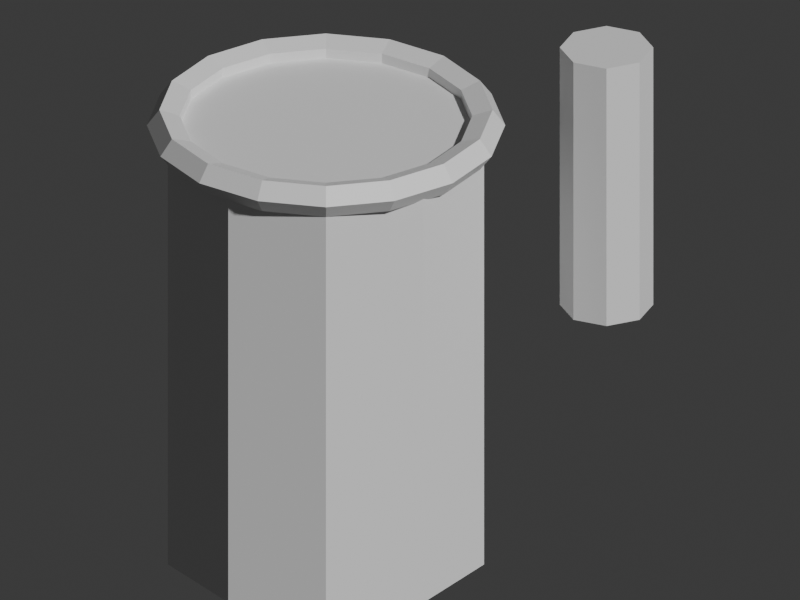 # Source: bamboo_takeshibuki.blend  (saved by Blender 5.2.45; exported with 4.5.12 LTS)
import bpy
from mathutils import Matrix  # noqa: F401  (used for matrix-valued properties, if any)

bpy.ops.wm.read_factory_settings(use_empty=True)
scene = bpy.context.scene
scene.name = 'Scene'

# ---- collections
col_collection = bpy.data.collections.new('Collection'); scene.collection.children.link(col_collection)

# ---- materials (node trees are filled in below, after node groups)
mat_bamboo2 = bpy.data.materials.new('bamboo2')
mat_bamboo2.diffuse_color = (0.43, 0.57, 0.3, 1.0)
mat_wood2 = bpy.data.materials.new('wood2')
mat_wood2.diffuse_color = (0.7, 0.45, 0.22, 1.0)
mat_bamboo = bpy.data.materials.new('bamboo')
mat_bamboo.diffuse_color = (0.65, 0.64, 0.32, 1.0)

# ---- material node trees
mat_bamboo2.use_nodes = True; mat_bamboo2.node_tree.nodes.clear()
_N = mat_bamboo2.node_tree.nodes; _L = mat_bamboo2.node_tree.links
n0 = _N.new('ShaderNodeBsdfPrincipled'); n0.name = 'Principled BSDF'; n0.location = (-200, 100)
n0.inputs[10].default_value = 0.005
n1 = _N.new('ShaderNodeOutputMaterial'); n1.name = 'Material Output'; n1.location = (200, 100)
_L.new(n0.outputs[0], n1.inputs[0])
n1.is_active_output = True
mat_wood2.use_nodes = True; mat_wood2.node_tree.nodes.clear()
_N = mat_wood2.node_tree.nodes; _L = mat_wood2.node_tree.links
n0 = _N.new('ShaderNodeBsdfPrincipled'); n0.name = 'Principled BSDF'; n0.location = (-200, 100)
n0.inputs[10].default_value = 0.005
n1 = _N.new('ShaderNodeOutputMaterial'); n1.name = 'Material Output'; n1.location = (200, 100)
_L.new(n0.outputs[0], n1.inputs[0])
n1.is_active_output = True
mat_bamboo.use_nodes = True; mat_bamboo.node_tree.nodes.clear()
_N = mat_bamboo.node_tree.nodes; _L = mat_bamboo.node_tree.links
n0 = _N.new('ShaderNodeBsdfPrincipled'); n0.name = 'Principled BSDF'; n0.location = (-200, 100)
n0.inputs[10].default_value = 0.005
n1 = _N.new('ShaderNodeOutputMaterial'); n1.name = 'Material Output'; n1.location = (200, 100)
_L.new(n0.outputs[0], n1.inputs[0])
n1.is_active_output = True

# ---- world
world_world = bpy.data.worlds.new('World'); scene.world = world_world
world_world.use_nodes = True; world_world.node_tree.nodes.clear()
_N = world_world.node_tree.nodes; _L = world_world.node_tree.links
n0 = _N.new('ShaderNodeOutputWorld'); n0.name = 'World Output'; n0.location = (200, 100)
n1 = _N.new('ShaderNodeBackground'); n1.name = 'Background'; n1.location = (-200, 100)
n1.inputs[0].default_value = (0.05088, 0.05088, 0.05088, 1.0)
_L.new(n1.outputs[0], n0.inputs[0])
n0.is_active_output = True
world_world.color = (0.05088, 0.05088, 0.05088)
world_world.sun_shadow_jitter_overblur = 0.0

# ---- cameras
cam_camera = bpy.data.cameras.new('Camera')
cam_camera.type = 'ORTHO'
cam_camera.ortho_scale = 2.45

# ---- meshes
me_cylinder = bpy.data.meshes.new('Cylinder')
me_cylinder.from_pydata([(0.0, 0.32, -0.45), (0.0, 0.32, 0.45), (0.1881, 0.2589, -0.45), (0.1881, 0.2589, 0.45), (0.3043, 0.09889, -0.45), (0.3043, 0.09889, 0.45), (0.3043, -0.09889, -0.45), (0.3043, -0.09889, 0.45), (0.1881, -0.2589, -0.45), (0.1881, -0.2589, 0.45), (0.0, -0.32, -0.45), (0.0, -0.32, 0.45), (-0.1881, -0.2589, -0.45), (-0.1881, -0.2589, 0.45), (-0.3043, -0.09889, -0.45), (-0.3043, -0.09889, 0.45), (-0.3043, 0.09889, -0.45), (-0.3043, 0.09889, 0.45), (-0.1881, 0.2589, -0.45), (-0.1881, 0.2589, 0.45)], [], [(0, 1, 3, 2), (2, 3, 5, 4), (4, 5, 7, 6), (6, 7, 9, 8), (8, 9, 11, 10), (10, 11, 13, 12), (12, 13, 15, 14), (14, 15, 17, 16), (3, 1, 19, 17, 15, 13, 11, 9, 7, 5), (16, 17, 19, 18), (18, 19, 1, 0), (0, 2, 4, 6, 8, 10, 12, 14, 16, 18)])
_uv = me_cylinder.uv_layers.new(name='UVMap')
_uv.uv.foreach_set('vector', [1.0, 0.5, 1.0, 1.0, 0.9, 1.0, 0.9, 0.5, 0.9, 0.5, 0.9, 1.0, 0.8, 1.0, 0.8, 0.5, 0.8, 0.5, 0.8, 1.0, 0.7, 1.0, 0.7, 0.5, 0.7, 0.5, 0.7, 1.0, 0.6, 1.0, 0.6, 0.5, 0.6, 0.5, 0.6, 1.0, 0.5, 1.0, 0.5, 0.5, 0.5, 0.5, 0.5, 1.0, 0.4, 1.0, 0.4, 0.5, 0.4, 0.5, 0.4, 1.0, 0.3, 1.0, 0.3, 0.5, 0.3, 0.5, 0.3, 1.0, 0.2, 1.0, 0.2, 0.5, 0.3911, 0.4442, 0.25, 0.49, 0.1089, 0.4442, 0.02175, 0.3242, 0.02175, 0.1758, 0.1089, 0.05584, 0.25, 0.01, 0.3911, 0.05584, 0.4783, 0.1758, 0.4783, 0.3242, 0.2, 0.5, 0.2, 1.0, 0.1, 1.0, 0.1, 0.5, 0.1, 0.5, 0.1, 1.0, -7.451e-08, 1.0, -7.451e-08, 0.5, 0.75, 0.49, 0.8911, 0.4442, 0.9783, 0.3242, 0.9783, 0.1758, 0.8911, 0.05584, 0.75, 0.01, 0.6089, 0.05584, 0.5217, 0.1758, 0.5217, 0.3242, 0.6089, 0.4442])
me_cylinder.materials.append(mat_bamboo2)
me_cylinder.update()
me_torus = bpy.data.meshes.new('Torus')
me_torus.from_pydata([(0.345, 0.0, 0.0), (0.3208, 0.0, 0.03329), (0.2817, 0.0, 0.02057), (0.2817, 0.0, -0.02057), (0.3208, 0.0, -0.03329), (0.3187, 0.132, 0.0), (0.2964, 0.1228, 0.03329), (0.2602, 0.1078, 0.02057), (0.2602, 0.1078, -0.02057), (0.2964, 0.1228, -0.03329), (0.244, 0.244, 0.0), (0.2269, 0.2269, 0.03329), (0.1992, 0.1992, 0.02057), (0.1992, 0.1992, -0.02057), (0.2269, 0.2269, -0.03329), (0.132, 0.3187, 0.0), (0.1228, 0.2964, 0.03329), (0.1078, 0.2602, 0.02057), (0.1078, 0.2602, -0.02057), (0.1228, 0.2964, -0.03329), (2.605e-08, 0.345, 0.0), (2.422e-08, 0.3208, 0.03329), (2.127e-08, 0.2817, 0.02057), (2.127e-08, 0.2817, -0.02057), (2.422e-08, 0.3208, -0.03329), (-0.132, 0.3187, 0.0), (-0.1228, 0.2964, 0.03329), (-0.1078, 0.2602, 0.02057), (-0.1078, 0.2602, -0.02057), (-0.1228, 0.2964, -0.03329), (-0.244, 0.244, 0.0), (-0.2269, 0.2269, 0.03329), (-0.1992, 0.1992, 0.02057), (-0.1992, 0.1992, -0.02057), (-0.2269, 0.2269, -0.03329), (-0.3187, 0.132, 0.0), (-0.2964, 0.1228, 0.03329), (-0.2602, 0.1078, 0.02057), (-0.2602, 0.1078, -0.02057), (-0.2964, 0.1228, -0.03329), (-0.345, 3.016e-08, 0.0), (-0.3208, 2.805e-08, 0.03329), (-0.2817, 2.463e-08, 0.02057), (-0.2817, 2.463e-08, -0.02057), (-0.3208, 2.805e-08, -0.03329), (-0.3187, -0.132, 0.0), (-0.2964, -0.1228, 0.03329), (-0.2602, -0.1078, 0.02057), (-0.2602, -0.1078, -0.02057), (-0.2964, -0.1228, -0.03329), (-0.244, -0.244, 0.0), (-0.2269, -0.2269, 0.03329), (-0.1992, -0.1992, 0.02057), (-0.1992, -0.1992, -0.02057), (-0.2269, -0.2269, -0.03329), (-0.132, -0.3187, 0.0), (-0.1228, -0.2964, 0.03329), (-0.1078, -0.2602, 0.02057), (-0.1078, -0.2602, -0.02057), (-0.1228, -0.2964, -0.03329), (2.605e-08, -0.345, 0.0), (2.422e-08, -0.3208, 0.03329), (2.127e-08, -0.2817, 0.02057), (2.127e-08, -0.2817, -0.02057), (2.422e-08, -0.3208, -0.03329), (0.132, -0.3187, 0.0), (0.1228, -0.2964, 0.03329), (0.1078, -0.2602, 0.02057), (0.1078, -0.2602, -0.02057), (0.1228, -0.2964, -0.03329), (0.244, -0.244, 0.0), (0.2269, -0.2269, 0.03329), (0.1992, -0.1992, 0.02057), (0.1992, -0.1992, -0.02057), (0.2269, -0.2269, -0.03329), (0.3187, -0.132, 0.0), (0.2964, -0.1228, 0.03329), (0.2602, -0.1078, 0.02057), (0.2602, -0.1078, -0.02057), (0.2964, -0.1228, -0.03329)], [], [(0, 5, 6, 1), (1, 6, 7, 2), (2, 7, 8, 3), (3, 8, 9, 4), (4, 9, 5, 0), (5, 10, 11, 6), (6, 11, 12, 7), (7, 12, 13, 8), (8, 13, 14, 9), (9, 14, 10, 5), (10, 15, 16, 11), (11, 16, 17, 12), (12, 17, 18, 13), (13, 18, 19, 14), (14, 19, 15, 10), (15, 20, 21, 16), (16, 21, 22, 17), (17, 22, 23, 18), (18, 23, 24, 19), (19, 24, 20, 15), (20, 25, 26, 21), (21, 26, 27, 22), (22, 27, 28, 23), (23, 28, 29, 24), (24, 29, 25, 20), (25, 30, 31, 26), (26, 31, 32, 27), (27, 32, 33, 28), (28, 33, 34, 29), (29, 34, 30, 25), (30, 35, 36, 31), (31, 36, 37, 32), (32, 37, 38, 33), (33, 38, 39, 34), (34, 39, 35, 30), (35, 40, 41, 36), (36, 41, 42, 37), (37, 42, 43, 38), (38, 43, 44, 39), (39, 44, 40, 35), (40, 45, 46, 41), (41, 46, 47, 42), (42, 47, 48, 43), (43, 48, 49, 44), (44, 49, 45, 40), (45, 50, 51, 46), (46, 51, 52, 47), (47, 52, 53, 48), (48, 53, 54, 49), (49, 54, 50, 45), (50, 55, 56, 51), (51, 56, 57, 52), (52, 57, 58, 53), (53, 58, 59, 54), (54, 59, 55, 50), (55, 60, 61, 56), (56, 61, 62, 57), (57, 62, 63, 58), (58, 63, 64, 59), (59, 64, 60, 55), (60, 65, 66, 61), (61, 66, 67, 62), (62, 67, 68, 63), (63, 68, 69, 64), (64, 69, 65, 60), (65, 70, 71, 66), (66, 71, 72, 67), (67, 72, 73, 68), (68, 73, 74, 69), (69, 74, 70, 65), (70, 75, 76, 71), (71, 76, 77, 72), (72, 77, 78, 73), (73, 78, 79, 74), (74, 79, 75, 70), (75, 0, 1, 76), (76, 1, 2, 77), (77, 2, 3, 78), (78, 3, 4, 79), (79, 4, 0, 75)])
_uv = me_torus.uv_layers.new(name='UVMap')
_uv.uv.foreach_set('vector', [0.5, 0.6, 0.5625, 0.6, 0.5625, 0.8, 0.5, 0.8, 0.5, 0.8, 0.5625, 0.8, 0.5625, 1.0, 0.5, 1.0, 0.5, 0.0, 0.5625, 0.0, 0.5625, 0.2, 0.5, 0.2, 0.5, 0.2, 0.5625, 0.2, 0.5625, 0.4, 0.5, 0.4, 0.5, 0.4, 0.5625, 0.4, 0.5625, 0.6, 0.5, 0.6, 0.5625, 0.6, 0.625, 0.6, 0.625, 0.8, 0.5625, 0.8, 0.5625, 0.8, 0.625, 0.8, 0.625, 1.0, 0.5625, 1.0, 0.5625, 0.0, 0.625, 0.0, 0.625, 0.2, 0.5625, 0.2, 0.5625, 0.2, 0.625, 0.2, 0.625, 0.4, 0.5625, 0.4, 0.5625, 0.4, 0.625, 0.4, 0.625, 0.6, 0.5625, 0.6, 0.625, 0.6, 0.6875, 0.6, 0.6875, 0.8, 0.625, 0.8, 0.625, 0.8, 0.6875, 0.8, 0.6875, 1.0, 0.625, 1.0, 0.625, 0.0, 0.6875, 0.0, 0.6875, 0.2, 0.625, 0.2, 0.625, 0.2, 0.6875, 0.2, 0.6875, 0.4, 0.625, 0.4, 0.625, 0.4, 0.6875, 0.4, 0.6875, 0.6, 0.625, 0.6, 0.6875, 0.6, 0.75, 0.6, 0.75, 0.8, 0.6875, 0.8, 0.6875, 0.8, 0.75, 0.8, 0.75, 1.0, 0.6875, 1.0, 0.6875, 0.0, 0.75, 0.0, 0.75, 0.2, 0.6875, 0.2, 0.6875, 0.2, 0.75, 0.2, 0.75, 0.4, 0.6875, 0.4, 0.6875, 0.4, 0.75, 0.4, 0.75, 0.6, 0.6875, 0.6, 0.75, 0.6, 0.8125, 0.6, 0.8125, 0.8, 0.75, 0.8, 0.75, 0.8, 0.8125, 0.8, 0.8125, 1.0, 0.75, 1.0, 0.75, 0.0, 0.8125, 0.0, 0.8125, 0.2, 0.75, 0.2, 0.75, 0.2, 0.8125, 0.2, 0.8125, 0.4, 0.75, 0.4, 0.75, 0.4, 0.8125, 0.4, 0.8125, 0.6, 0.75, 0.6, 0.8125, 0.6, 0.875, 0.6, 0.875, 0.8, 0.8125, 0.8, 0.8125, 0.8, 0.875, 0.8, 0.875, 1.0, 0.8125, 1.0, 0.8125, 0.0, 0.875, 0.0, 0.875, 0.2, 0.8125, 0.2, 0.8125, 0.2, 0.875, 0.2, 0.875, 0.4, 0.8125, 0.4, 0.8125, 0.4, 0.875, 0.4, 0.875, 0.6, 0.8125, 0.6, 0.875, 0.6, 0.9375, 0.6, 0.9375, 0.8, 0.875, 0.8, 0.875, 0.8, 0.9375, 0.8, 0.9375, 1.0, 0.875, 1.0, 0.875, 0.0, 0.9375, 0.0, 0.9375, 0.2, 0.875, 0.2, 0.875, 0.2, 0.9375, 0.2, 0.9375, 0.4, 0.875, 0.4, 0.875, 0.4, 0.9375, 0.4, 0.9375, 0.6, 0.875, 0.6, 0.9375, 0.6, 1.0, 0.6, 1.0, 0.8, 0.9375, 0.8, 0.9375, 0.8, 1.0, 0.8, 1.0, 1.0, 0.9375, 1.0, 0.9375, 0.0, 1.0, 0.0, 1.0, 0.2, 0.9375, 0.2, 0.9375, 0.2, 1.0, 0.2, 1.0, 0.4, 0.9375, 0.4, 0.9375, 0.4, 1.0, 0.4, 1.0, 0.6, 0.9375, 0.6, 0.0, 0.6, 0.0625, 0.6, 0.0625, 0.8, 0.0, 0.8, 0.0, 0.8, 0.0625, 0.8, 0.0625, 1.0, 0.0, 1.0, 0.0, 0.0, 0.0625, 0.0, 0.0625, 0.2, 0.0, 0.2, 0.0, 0.2, 0.0625, 0.2, 0.0625, 0.4, 0.0, 0.4, 0.0, 0.4, 0.0625, 0.4, 0.0625, 0.6, 0.0, 0.6, 0.0625, 0.6, 0.125, 0.6, 0.125, 0.8, 0.0625, 0.8, 0.0625, 0.8, 0.125, 0.8, 0.125, 1.0, 0.0625, 1.0, 0.0625, 0.0, 0.125, 0.0, 0.125, 0.2, 0.0625, 0.2, 0.0625, 0.2, 0.125, 0.2, 0.125, 0.4, 0.0625, 0.4, 0.0625, 0.4, 0.125, 0.4, 0.125, 0.6, 0.0625, 0.6, 0.125, 0.6, 0.1875, 0.6, 0.1875, 0.8, 0.125, 0.8, 0.125, 0.8, 0.1875, 0.8, 0.1875, 1.0, 0.125, 1.0, 0.125, 0.0, 0.1875, 0.0, 0.1875, 0.2, 0.125, 0.2, 0.125, 0.2, 0.1875, 0.2, 0.1875, 0.4, 0.125, 0.4, 0.125, 0.4, 0.1875, 0.4, 0.1875, 0.6, 0.125, 0.6, 0.1875, 0.6, 0.25, 0.6, 0.25, 0.8, 0.1875, 0.8, 0.1875, 0.8, 0.25, 0.8, 0.25, 1.0, 0.1875, 1.0, 0.1875, 0.0, 0.25, 0.0, 0.25, 0.2, 0.1875, 0.2, 0.1875, 0.2, 0.25, 0.2, 0.25, 0.4, 0.1875, 0.4, 0.1875, 0.4, 0.25, 0.4, 0.25, 0.6, 0.1875, 0.6, 0.25, 0.6, 0.3125, 0.6, 0.3125, 0.8, 0.25, 0.8, 0.25, 0.8, 0.3125, 0.8, 0.3125, 1.0, 0.25, 1.0, 0.25, 0.0, 0.3125, 0.0, 0.3125, 0.2, 0.25, 0.2, 0.25, 0.2, 0.3125, 0.2, 0.3125, 0.4, 0.25, 0.4, 0.25, 0.4, 0.3125, 0.4, 0.3125, 0.6, 0.25, 0.6, 0.3125, 0.6, 0.375, 0.6, 0.375, 0.8, 0.3125, 0.8, 0.3125, 0.8, 0.375, 0.8, 0.375, 1.0, 0.3125, 1.0, 0.3125, 0.0, 0.375, 0.0, 0.375, 0.2, 0.3125, 0.2, 0.3125, 0.2, 0.375, 0.2, 0.375, 0.4, 0.3125, 0.4, 0.3125, 0.4, 0.375, 0.4, 0.375, 0.6, 0.3125, 0.6, 0.375, 0.6, 0.4375, 0.6, 0.4375, 0.8, 0.375, 0.8, 0.375, 0.8, 0.4375, 0.8, 0.4375, 1.0, 0.375, 1.0, 0.375, 0.0, 0.4375, 0.0, 0.4375, 0.2, 0.375, 0.2, 0.375, 0.2, 0.4375, 0.2, 0.4375, 0.4, 0.375, 0.4, 0.375, 0.4, 0.4375, 0.4, 0.4375, 0.6, 0.375, 0.6, 0.4375, 0.6, 0.5, 0.6, 0.5, 0.8, 0.4375, 0.8, 0.4375, 0.8, 0.5, 0.8, 0.5, 1.0, 0.4375, 1.0, 0.4375, 0.0, 0.5, 0.0, 0.5, 0.2, 0.4375, 0.2, 0.4375, 0.2, 0.5, 0.2, 0.5, 0.4, 0.4375, 0.4, 0.4375, 0.4, 0.5, 0.4, 0.5, 0.6, 0.4375, 0.6])
me_torus.materials.append(mat_wood2)
me_torus.update()
me_cylinder_001 = bpy.data.meshes.new('Cylinder.001')
me_cylinder_001.from_pydata([(0.0, 0.09, -0.2786), (0.0, 0.09, 0.2786), (0.06364, 0.06364, -0.2786), (0.06364, 0.06364, 0.2786), (0.09, 0.0, -0.2786), (0.09, 0.0, 0.2786), (0.06364, -0.06364, -0.2786), (0.06364, -0.06364, 0.2786), (0.0, -0.09, -0.2786), (0.0, -0.09, 0.2786), (-0.06364, -0.06364, -0.2786), (-0.06364, -0.06364, 0.2786), (-0.09, 0.0, -0.2786), (-0.09, 0.0, 0.2786), (-0.06364, 0.06364, -0.2786), (-0.06364, 0.06364, 0.2786)], [], [(0, 1, 3, 2), (2, 3, 5, 4), (4, 5, 7, 6), (6, 7, 9, 8), (8, 9, 11, 10), (10, 11, 13, 12), (3, 1, 15, 13, 11, 9, 7, 5), (12, 13, 15, 14), (14, 15, 1, 0), (0, 2, 4, 6, 8, 10, 12, 14)])
_uv = me_cylinder_001.uv_layers.new(name='UVMap')
_uv.uv.foreach_set('vector', [1.0, 0.5, 1.0, 1.0, 0.875, 1.0, 0.875, 0.5, 0.875, 0.5, 0.875, 1.0, 0.75, 1.0, 0.75, 0.5, 0.75, 0.5, 0.75, 1.0, 0.625, 1.0, 0.625, 0.5, 0.625, 0.5, 0.625, 1.0, 0.5, 1.0, 0.5, 0.5, 0.5, 0.5, 0.5, 1.0, 0.375, 1.0, 0.375, 0.5, 0.375, 0.5, 0.375, 1.0, 0.25, 1.0, 0.25, 0.5, 0.4197, 0.4197, 0.25, 0.49, 0.08029, 0.4197, 0.01, 0.25, 0.08029, 0.08029, 0.25, 0.01, 0.4197, 0.08029, 0.49, 0.25, 0.25, 0.5, 0.25, 1.0, 0.125, 1.0, 0.125, 0.5, 0.125, 0.5, 0.125, 1.0, 0.0, 1.0, 0.0, 0.5, 0.75, 0.49, 0.9197, 0.4197, 0.99, 0.25, 0.9197, 0.08029, 0.75, 0.01, 0.5803, 0.08029, 0.51, 0.25, 0.5803, 0.4197])
me_cylinder_001.materials.append(mat_bamboo)
me_cylinder_001.update()

# ---- objects
ob_bamboo_water_scoop = bpy.data.objects.new('Bamboo water scoop', me_cylinder)
ob_lip = bpy.data.objects.new('Lip', me_torus)
ob_bamboo_pouring_spout = bpy.data.objects.new('Bamboo pouring spout', me_cylinder_001)
ob_turntable_camera = bpy.data.objects.new('Turntable_Camera', cam_camera)

# ---- transforms, parenting, visibility, modifiers, constraints
ob_bamboo_water_scoop.location = (-0.2267, 0.0, 0.7159)
ob_bamboo_water_scoop.scale = (1.591, 1.591, 1.591)
ob_lip.location = (-0.2267, 0.0, 1.432)
ob_lip.scale = (1.591, 1.591, 1.591)
ob_bamboo_pouring_spout.location = (0.6324, 0.0, 1.257)
ob_bamboo_pouring_spout.scale = (1.591, 1.591, 1.591)
ob_turntable_camera.location = (2.817e-16, -4.6, 3.2)
ob_turntable_camera.rotation_euler = (1.095, 3.154e-24, 6.123e-17)

# ---- collection membership
col_collection.objects.link(ob_bamboo_water_scoop)
col_collection.objects.link(ob_lip)
col_collection.objects.link(ob_bamboo_pouring_spout)
col_collection.objects.link(ob_turntable_camera)

# ---- scene / render settings (as saved in the file)
scene.camera = ob_turntable_camera
scene.frame_start = 1; scene.frame_end = 144; scene.frame_set(144)
scene.render.engine = 'BLENDER_WORKBENCH'
scene.render.resolution_x = 400
scene.render.resolution_y = 300
scene.render.bake_bias = 0.0
scene.render.bake_samples = 0
scene.render.compositor_device = 'GPU'
scene.eevee.use_volume_custom_range = False
scene.eevee.fast_gi_thickness_near = 0.1
scene.eevee.fast_gi_thickness_far = 0.0
scene.eevee.ray_tracing_options.screen_trace_thickness = 0.1
bpy.context.view_layer.update()

# ---- added for rendering (the .blend has no usable light): sun
light_auto_sun = bpy.data.lights.new('AutoSun', 'SUN')
light_auto_sun.energy = 3.0
light_auto_sun.angle = 0.0523599
ob_auto_sun = bpy.data.objects.new('AutoSun', light_auto_sun)
scene.collection.objects.link(ob_auto_sun)
ob_auto_sun.rotation_euler = (0.872665, 0.174533, 0.523599)
bpy.context.view_layer.update()
